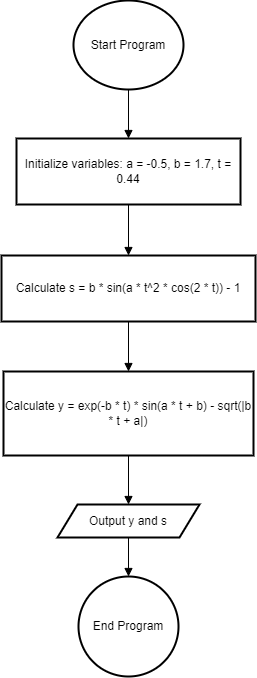

The diagram above was exported from draw.io. Its source (the exported page's mxGraphModel, read from the mxfile embedded in the PNG):
<mxGraphModel dx="1382" dy="2096" grid="1" gridSize="10" guides="1" tooltips="1" connect="1" arrows="1" fold="1" page="1" pageScale="1" pageWidth="827" pageHeight="1169" math="0" shadow="0">
  <root>
    <mxCell id="0" />
    <mxCell id="1" parent="0" />
    <mxCell id="uJceqIZlqrLjVX7s21FY-2" value="Initialize variables: a = -0.5, b = 1.7, t = 0.44" style="whiteSpace=wrap;strokeWidth=2;" vertex="1" parent="1">
      <mxGeometry x="315" y="-1022" width="224" height="66" as="geometry" />
    </mxCell>
    <mxCell id="uJceqIZlqrLjVX7s21FY-3" value="Calculate s = b * sin(a * t^2 * cos(2 * t)) - 1" style="whiteSpace=wrap;strokeWidth=2;" vertex="1" parent="1">
      <mxGeometry x="300" y="-905" width="254" height="66" as="geometry" />
    </mxCell>
    <mxCell id="uJceqIZlqrLjVX7s21FY-4" value="Calculate y = exp(-b * t) * sin(a * t + b) - sqrt(|b * t + a|)" style="whiteSpace=wrap;strokeWidth=2;" vertex="1" parent="1">
      <mxGeometry x="302" y="-789" width="250" height="84" as="geometry" />
    </mxCell>
    <mxCell id="uJceqIZlqrLjVX7s21FY-5" value="Output y and s" style="shape=parallelogram;perimeter=parallelogramPerimeter;fixedSize=1;strokeWidth=2;whiteSpace=wrap;" vertex="1" parent="1">
      <mxGeometry x="356" y="-656" width="142" height="33" as="geometry" />
    </mxCell>
    <mxCell id="uJceqIZlqrLjVX7s21FY-7" value="" style="curved=1;startArrow=none;endArrow=block;exitX=0.5;exitY=1;rounded=0;exitDx=0;exitDy=0;exitPerimeter=0;entryX=0.5;entryY=0;entryDx=0;entryDy=0;" edge="1" parent="1" source="uJceqIZlqrLjVX7s21FY-12" target="uJceqIZlqrLjVX7s21FY-2">
      <mxGeometry relative="1" as="geometry">
        <Array as="points" />
        <mxPoint x="427.5" y="-1072" as="sourcePoint" />
        <mxPoint x="427" y="-1022" as="targetPoint" />
      </mxGeometry>
    </mxCell>
    <mxCell id="uJceqIZlqrLjVX7s21FY-8" value="" style="curved=1;startArrow=none;endArrow=block;exitX=0.5;exitY=1.01;entryX=0.5;entryY=-0.01;rounded=0;" edge="1" parent="1" source="uJceqIZlqrLjVX7s21FY-2" target="uJceqIZlqrLjVX7s21FY-3">
      <mxGeometry relative="1" as="geometry">
        <Array as="points" />
      </mxGeometry>
    </mxCell>
    <mxCell id="uJceqIZlqrLjVX7s21FY-9" value="" style="curved=1;startArrow=none;endArrow=block;exitX=0.5;exitY=1;entryX=0.5;entryY=0;rounded=0;" edge="1" parent="1" source="uJceqIZlqrLjVX7s21FY-3" target="uJceqIZlqrLjVX7s21FY-4">
      <mxGeometry relative="1" as="geometry">
        <Array as="points" />
      </mxGeometry>
    </mxCell>
    <mxCell id="uJceqIZlqrLjVX7s21FY-10" value="" style="curved=1;startArrow=none;endArrow=block;exitX=0.5;exitY=0.99;rounded=0;entryX=0.5;entryY=0;entryDx=0;entryDy=0;" edge="1" parent="1" source="uJceqIZlqrLjVX7s21FY-4" target="uJceqIZlqrLjVX7s21FY-5">
      <mxGeometry relative="1" as="geometry">
        <Array as="points" />
        <mxPoint x="427" y="-660" as="targetPoint" />
      </mxGeometry>
    </mxCell>
    <mxCell id="uJceqIZlqrLjVX7s21FY-11" value="" style="curved=1;startArrow=none;endArrow=block;exitX=0.5;exitY=1.03;entryX=0.5;entryY=0;rounded=0;entryDx=0;entryDy=0;entryPerimeter=0;" edge="1" parent="1" source="uJceqIZlqrLjVX7s21FY-5" target="uJceqIZlqrLjVX7s21FY-13">
      <mxGeometry relative="1" as="geometry">
        <Array as="points" />
        <mxPoint x="427" y="-572" as="targetPoint" />
      </mxGeometry>
    </mxCell>
    <mxCell id="uJceqIZlqrLjVX7s21FY-12" value="Start Program" style="strokeWidth=2;html=1;shape=mxgraph.flowchart.start_2;whiteSpace=wrap;" vertex="1" parent="1">
      <mxGeometry x="372" y="-1160" width="110" height="89" as="geometry" />
    </mxCell>
    <mxCell id="uJceqIZlqrLjVX7s21FY-13" value="End Program" style="strokeWidth=2;html=1;shape=mxgraph.flowchart.start_2;whiteSpace=wrap;" vertex="1" parent="1">
      <mxGeometry x="377" y="-584" width="100" height="100" as="geometry" />
    </mxCell>
  </root>
</mxGraphModel>